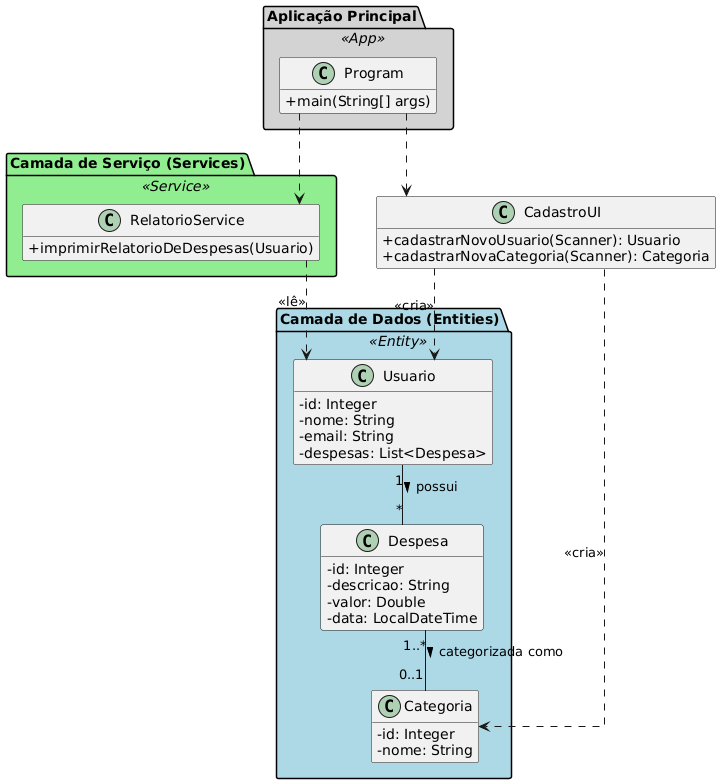

The diagram above was rendered by PlantUML. Its source (embedded in the PNG):
@startuml
' Configurações para deixar o diagrama mais bonito
skinparam classAttributeIconSize 0
skinparam linetype ortho
hide empty members

' Cor de fundo para cada camada
skinparam package {
    BackgroundColor<<Entity>> LightBlue
    BackgroundColor<<Service>> LightGreen
    BackgroundColor<<Boundary>> LightYellow
    BackgroundColor<<App>> LightGray
}

package "Camada de Dados (Entities)" <<Entity>> {
    class Usuario {
        - id: Integer
        - nome: String
        - email: String
        - despesas: List<Despesa>
    }

    class Despesa {
        - id: Integer
        - descricao: String
        - valor: Double
        - data: LocalDateTime
    }

    class Categoria {
        - id: Integer
        - nome: String
    }
}

package "Camada de Serviço (Services)" <<Service>> {
    class RelatorioService {
        + imprimirRelatorioDeDespesas(Usuario)
    }
}

package "Camada de Interface (UI)" <<Boundary>> {
    class CadastroUI {
        + cadastrarNovoUsuario(Scanner): Usuario
        + cadastrarNovaCategoria(Scanner): Categoria
    }
}

package "Aplicação Principal" <<App>> {
    class Program {
        + main(String[] args)
    }
}


' --- Relacionamentos ---

' Associações entre Entidades (Linhas contínuas)
Usuario "1" -- "*" Despesa : possui >
Despesa "1..*" -- "0..1" Categoria : categorizada como >


' Dependências (Linhas tracejadas)
Program ..> CadastroUI
Program ..> RelatorioService

CadastroUI ..> Usuario : <<cria>>
CadastroUI ..> Categoria : <<cria>>

RelatorioService ..> Usuario : <<lê>>
@enduml